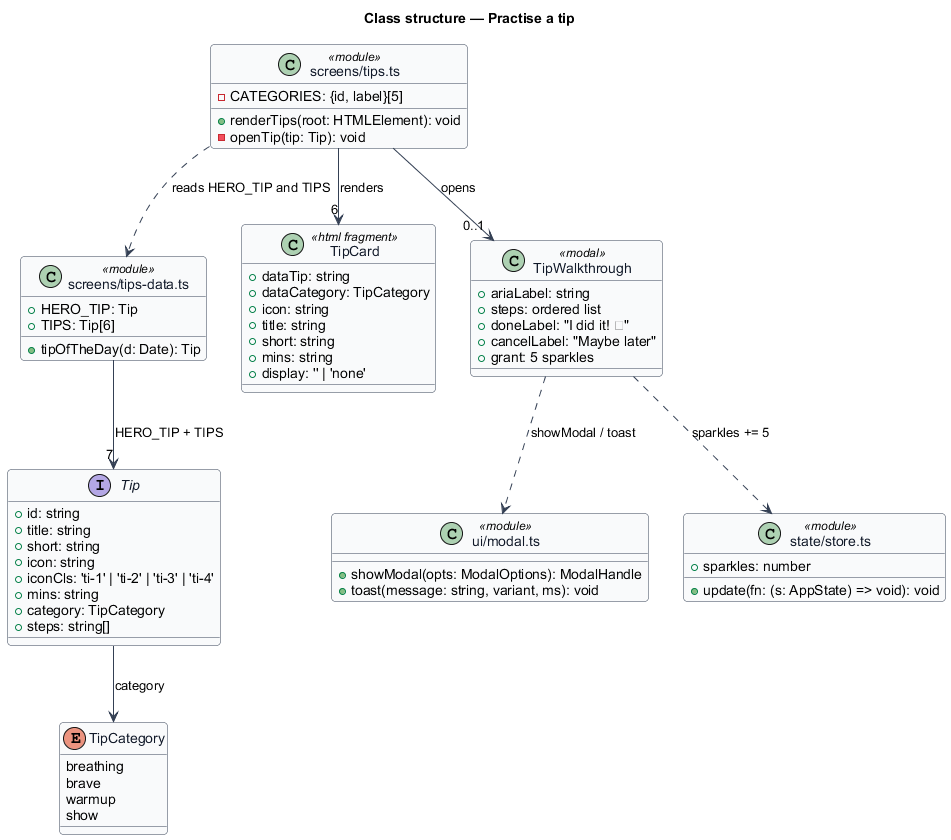

The diagram above was rendered by PlantUML. Its source (embedded in the PNG):
@startuml
' --- shared skin header ---
skinparam backgroundColor #FFFFFF
skinparam shadowing false
skinparam roundcorner 8
skinparam defaultFontName Arial
skinparam ArrowColor #344054
skinparam class {
  BorderColor #344054
  FontColor #101828
  BackgroundColor #F9FAFB
}
' --------------------------
title Class structure — Practise a tip

interface Tip {
  +id: string
  +title: string
  +short: string
  +icon: string
  +iconCls: 'ti-1' | 'ti-2' | 'ti-3' | 'ti-4'
  +mins: string
  +category: TipCategory
  +steps: string[]
}

enum TipCategory {
  breathing
  brave
  warmup
  show
}

class "screens/tips-data.ts" as Data <<module>> {
  +HERO_TIP: Tip
  +TIPS: Tip[6]
  +tipOfTheDay(d: Date): Tip
}

class "screens/tips.ts" as Screen <<module>> {
  -CATEGORIES: {id, label}[5]
  +renderTips(root: HTMLElement): void
  -openTip(tip: Tip): void
}

class TipCard <<html fragment>> {
  +dataTip: string
  +dataCategory: TipCategory
  +icon: string
  +title: string
  +short: string
  +mins: string
  +display: '' | 'none'
}

class TipWalkthrough <<modal>> {
  +ariaLabel: string
  +steps: ordered list
  +doneLabel: "I did it! ✨"
  +cancelLabel: "Maybe later"
  +grant: 5 sparkles
}

class "ui/modal.ts" as Modal <<module>> {
  +showModal(opts: ModalOptions): ModalHandle
  +toast(message: string, variant, ms): void
}

class "state/store.ts" as Store <<module>> {
  +sparkles: number
  +update(fn: (s: AppState) => void): void
}

Data --> "7" Tip : HERO_TIP + TIPS
Tip --> TipCategory : category
Screen ..> Data : reads HERO_TIP and TIPS
Screen --> "6" TipCard : renders
Screen --> "0..1" TipWalkthrough : opens
TipWalkthrough ..> Modal : showModal / toast
TipWalkthrough ..> Store : sparkles += 5
@enduml